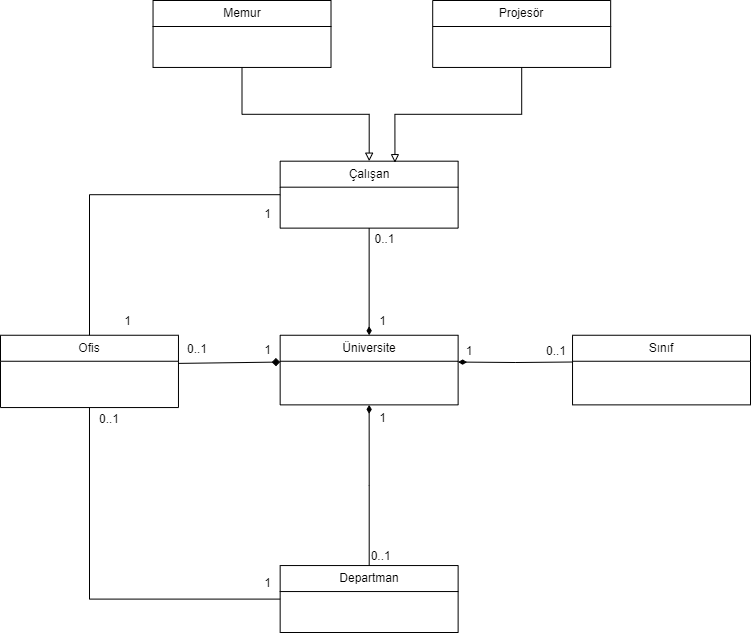

The diagram above was exported from draw.io. Its source (the exported page's mxGraphModel, read from the mxfile embedded in the PNG):
<mxGraphModel dx="1050" dy="629" grid="1" gridSize="10" guides="1" tooltips="1" connect="1" arrows="1" fold="1" page="1" pageScale="1" pageWidth="827" pageHeight="1169" background="none" math="0" shadow="0">
  <root>
    <mxCell id="WIyWlLk6GJQsqaUBKTNV-0" />
    <mxCell id="WIyWlLk6GJQsqaUBKTNV-1" parent="WIyWlLk6GJQsqaUBKTNV-0" />
    <mxCell id="RRdRtWgUHHSpiw6DNY3A-13" value="Projesör" style="swimlane;fontStyle=0;childLayout=stackLayout;horizontal=1;startSize=26;fillColor=none;horizontalStack=0;resizeParent=1;resizeParentMax=0;resizeLast=0;collapsible=1;marginBottom=0;whiteSpace=wrap;html=1;" parent="WIyWlLk6GJQsqaUBKTNV-1" vertex="1">
      <mxGeometry x="492.20338983050846" y="270" width="177.96610169491524" height="66.94915254237289" as="geometry" />
    </mxCell>
    <mxCell id="RRdRtWgUHHSpiw6DNY3A-14" value="Memur" style="swimlane;fontStyle=0;childLayout=stackLayout;horizontal=1;startSize=26;fillColor=none;horizontalStack=0;resizeParent=1;resizeParentMax=0;resizeLast=0;collapsible=1;marginBottom=0;whiteSpace=wrap;html=1;" parent="WIyWlLk6GJQsqaUBKTNV-1" vertex="1">
      <mxGeometry x="212.54237288135593" y="270" width="177.96610169491524" height="66.94915254237289" as="geometry" />
    </mxCell>
    <mxCell id="RRdRtWgUHHSpiw6DNY3A-5" value="Üniversite" style="swimlane;fontStyle=0;childLayout=stackLayout;horizontal=1;startSize=26;fillColor=none;horizontalStack=0;resizeParent=1;resizeParentMax=0;resizeLast=0;collapsible=1;marginBottom=0;whiteSpace=wrap;html=1;" parent="WIyWlLk6GJQsqaUBKTNV-1" vertex="1">
      <mxGeometry x="339.66101694915255" y="604.7457627118645" width="177.96610169491524" height="69.62711864406779" as="geometry" />
    </mxCell>
    <mxCell id="RRdRtWgUHHSpiw6DNY3A-60" style="edgeStyle=orthogonalEdgeStyle;rounded=0;orthogonalLoop=1;jettySize=auto;html=1;entryX=1;entryY=0.5;entryDx=0;entryDy=0;endArrow=diamondThin;endFill=1;" parent="WIyWlLk6GJQsqaUBKTNV-1" edge="1">
      <mxGeometry relative="1" as="geometry">
        <mxPoint x="632.0338983050847" y="631.5116279069767" as="sourcePoint" />
        <mxPoint x="517.6271186440678" y="631.5593220338984" as="targetPoint" />
      </mxGeometry>
    </mxCell>
    <mxCell id="RRdRtWgUHHSpiw6DNY3A-9" value="Sınıf" style="swimlane;fontStyle=0;childLayout=stackLayout;horizontal=1;startSize=26;fillColor=none;horizontalStack=0;resizeParent=1;resizeParentMax=0;resizeLast=0;collapsible=1;marginBottom=0;whiteSpace=wrap;html=1;" parent="WIyWlLk6GJQsqaUBKTNV-1" vertex="1">
      <mxGeometry x="632.0338983050847" y="604.7457627118645" width="177.96610169491524" height="69.62711864406779" as="geometry" />
    </mxCell>
    <mxCell id="QBFaLPgq12UjLxJY5s0M-1" style="rounded=0;orthogonalLoop=1;jettySize=auto;html=1;entryX=0;entryY=0.5;entryDx=0;entryDy=0;endArrow=diamond;endFill=1;" edge="1" parent="WIyWlLk6GJQsqaUBKTNV-1">
      <mxGeometry relative="1" as="geometry">
        <mxPoint x="237.96610169491532" y="632.9000000000001" as="sourcePoint" />
        <mxPoint x="339.66101694915255" y="631.5593220338983" as="targetPoint" />
      </mxGeometry>
    </mxCell>
    <mxCell id="RRdRtWgUHHSpiw6DNY3A-10" value="Ofis" style="swimlane;fontStyle=0;childLayout=stackLayout;horizontal=1;startSize=26;fillColor=none;horizontalStack=0;resizeParent=1;resizeParentMax=0;resizeLast=0;collapsible=1;marginBottom=0;whiteSpace=wrap;html=1;" parent="WIyWlLk6GJQsqaUBKTNV-1" vertex="1">
      <mxGeometry x="60" y="604.7457627118645" width="177.96610169491524" height="72.30508474576271" as="geometry" />
    </mxCell>
    <mxCell id="RRdRtWgUHHSpiw6DNY3A-46" style="edgeStyle=orthogonalEdgeStyle;rounded=0;orthogonalLoop=1;jettySize=auto;html=1;startArrow=none;startFill=0;endArrow=none;endFill=0;" parent="WIyWlLk6GJQsqaUBKTNV-1" source="RRdRtWgUHHSpiw6DNY3A-11" target="RRdRtWgUHHSpiw6DNY3A-10" edge="1">
      <mxGeometry relative="1" as="geometry" />
    </mxCell>
    <mxCell id="RRdRtWgUHHSpiw6DNY3A-53" style="edgeStyle=orthogonalEdgeStyle;rounded=0;orthogonalLoop=1;jettySize=auto;html=1;endArrow=diamondThin;endFill=1;" parent="WIyWlLk6GJQsqaUBKTNV-1" source="RRdRtWgUHHSpiw6DNY3A-11" target="RRdRtWgUHHSpiw6DNY3A-5" edge="1">
      <mxGeometry relative="1" as="geometry" />
    </mxCell>
    <mxCell id="RRdRtWgUHHSpiw6DNY3A-11" value="Çalışan" style="swimlane;fontStyle=0;childLayout=stackLayout;horizontal=1;startSize=26;fillColor=none;horizontalStack=0;resizeParent=1;resizeParentMax=0;resizeLast=0;collapsible=1;marginBottom=0;whiteSpace=wrap;html=1;" parent="WIyWlLk6GJQsqaUBKTNV-1" vertex="1">
      <mxGeometry x="339.66101694915255" y="430.6779661016949" width="177.96610169491524" height="66.94915254237289" as="geometry" />
    </mxCell>
    <mxCell id="QBFaLPgq12UjLxJY5s0M-0" style="edgeStyle=orthogonalEdgeStyle;rounded=0;orthogonalLoop=1;jettySize=auto;html=1;entryX=0.5;entryY=1;entryDx=0;entryDy=0;endArrow=diamondThin;endFill=1;" edge="1" parent="WIyWlLk6GJQsqaUBKTNV-1" source="RRdRtWgUHHSpiw6DNY3A-12" target="RRdRtWgUHHSpiw6DNY3A-5">
      <mxGeometry relative="1" as="geometry" />
    </mxCell>
    <mxCell id="RRdRtWgUHHSpiw6DNY3A-12" value="Departman" style="swimlane;fontStyle=0;childLayout=stackLayout;horizontal=1;startSize=26;fillColor=none;horizontalStack=0;resizeParent=1;resizeParentMax=0;resizeLast=0;collapsible=1;marginBottom=0;whiteSpace=wrap;html=1;" parent="WIyWlLk6GJQsqaUBKTNV-1" vertex="1">
      <mxGeometry x="339.66101694915255" y="835.0508474576271" width="177.96610169491524" height="66.94915254237289" as="geometry" />
    </mxCell>
    <mxCell id="RRdRtWgUHHSpiw6DNY3A-42" style="rounded=0;orthogonalLoop=1;jettySize=auto;html=1;entryX=0.5;entryY=1;entryDx=0;entryDy=0;edgeStyle=orthogonalEdgeStyle;endArrow=none;endFill=0;" parent="WIyWlLk6GJQsqaUBKTNV-1" source="RRdRtWgUHHSpiw6DNY3A-12" target="RRdRtWgUHHSpiw6DNY3A-10" edge="1">
      <mxGeometry relative="1" as="geometry" />
    </mxCell>
    <mxCell id="RRdRtWgUHHSpiw6DNY3A-18" value="1" style="text;html=1;strokeColor=none;fillColor=none;align=center;verticalAlign=middle;whiteSpace=wrap;rounded=0;" parent="WIyWlLk6GJQsqaUBKTNV-1" vertex="1">
      <mxGeometry x="517.63" y="610" width="22.37" height="21.53" as="geometry" />
    </mxCell>
    <mxCell id="RRdRtWgUHHSpiw6DNY3A-20" style="edgeStyle=orthogonalEdgeStyle;rounded=0;orthogonalLoop=1;jettySize=auto;html=1;entryX=0;entryY=0;entryDx=0;entryDy=0;" parent="WIyWlLk6GJQsqaUBKTNV-1" edge="1">
      <mxGeometry relative="1" as="geometry">
        <mxPoint x="593.8983050847457" y="632.864406779661" as="sourcePoint" />
        <mxPoint x="593.8983050847457" y="632.864406779661" as="targetPoint" />
      </mxGeometry>
    </mxCell>
    <mxCell id="RRdRtWgUHHSpiw6DNY3A-29" value="1" style="text;html=1;strokeColor=none;fillColor=none;align=center;verticalAlign=middle;whiteSpace=wrap;rounded=0;" parent="WIyWlLk6GJQsqaUBKTNV-1" vertex="1">
      <mxGeometry x="314.2372881355932" y="606.7796610169491" width="26.694915254237287" height="26.779661016949152" as="geometry" />
    </mxCell>
    <mxCell id="RRdRtWgUHHSpiw6DNY3A-37" value="1" style="text;html=1;strokeColor=none;fillColor=none;align=center;verticalAlign=middle;whiteSpace=wrap;rounded=0;" parent="WIyWlLk6GJQsqaUBKTNV-1" vertex="1">
      <mxGeometry x="428.64406779661016" y="674.3728813559321" width="26.694915254237287" height="26.779661016949152" as="geometry" />
    </mxCell>
    <mxCell id="RRdRtWgUHHSpiw6DNY3A-41" value="0..1" style="resizable=1;align=left;verticalAlign=bottom;labelBackgroundColor=none;fontSize=12;direction=east;movable=1;rotatable=1;deletable=1;editable=1;locked=0;connectable=1;" parent="WIyWlLk6GJQsqaUBKTNV-1" connectable="0" vertex="1">
      <mxGeometry x="428.64406779661016" y="821.6610169491526" height="13.389830508474576" as="geometry" />
    </mxCell>
    <mxCell id="RRdRtWgUHHSpiw6DNY3A-43" value="1" style="text;html=1;strokeColor=none;fillColor=none;align=center;verticalAlign=middle;whiteSpace=wrap;rounded=0;" parent="WIyWlLk6GJQsqaUBKTNV-1" vertex="1">
      <mxGeometry x="314.2372881355932" y="840.0008474576272" width="26.694915254237287" height="26.779661016949152" as="geometry" />
    </mxCell>
    <mxCell id="RRdRtWgUHHSpiw6DNY3A-45" value="0..1" style="text;html=1;strokeColor=none;fillColor=none;align=center;verticalAlign=middle;whiteSpace=wrap;rounded=0;" parent="WIyWlLk6GJQsqaUBKTNV-1" vertex="1">
      <mxGeometry x="150" y="677.05" width="38.14" height="22.95" as="geometry" />
    </mxCell>
    <mxCell id="RRdRtWgUHHSpiw6DNY3A-47" value="1" style="text;html=1;strokeColor=none;fillColor=none;align=center;verticalAlign=middle;whiteSpace=wrap;rounded=0;" parent="WIyWlLk6GJQsqaUBKTNV-1" vertex="1">
      <mxGeometry x="314.2372881355932" y="470.8474576271186" width="26.694915254237287" height="26.779661016949152" as="geometry" />
    </mxCell>
    <mxCell id="RRdRtWgUHHSpiw6DNY3A-48" value="1" style="text;html=1;strokeColor=none;fillColor=none;align=center;verticalAlign=middle;whiteSpace=wrap;rounded=0;" parent="WIyWlLk6GJQsqaUBKTNV-1" vertex="1">
      <mxGeometry x="174.40677966101694" y="577.9661016949153" width="26.694915254237287" height="26.779661016949152" as="geometry" />
    </mxCell>
    <mxCell id="RRdRtWgUHHSpiw6DNY3A-49" value="" style="edgeStyle=orthogonalEdgeStyle;rounded=0;orthogonalLoop=1;jettySize=auto;html=1;endArrow=block;endFill=0;shadow=0;" parent="WIyWlLk6GJQsqaUBKTNV-1" source="RRdRtWgUHHSpiw6DNY3A-14" target="RRdRtWgUHHSpiw6DNY3A-11" edge="1">
      <mxGeometry relative="1" as="geometry" />
    </mxCell>
    <mxCell id="RRdRtWgUHHSpiw6DNY3A-50" style="edgeStyle=orthogonalEdgeStyle;rounded=0;orthogonalLoop=1;jettySize=auto;html=1;entryX=0.645;entryY=0.022;entryDx=0;entryDy=0;entryPerimeter=0;endArrow=block;endFill=0;" parent="WIyWlLk6GJQsqaUBKTNV-1" source="RRdRtWgUHHSpiw6DNY3A-13" target="RRdRtWgUHHSpiw6DNY3A-11" edge="1">
      <mxGeometry relative="1" as="geometry" />
    </mxCell>
    <mxCell id="RRdRtWgUHHSpiw6DNY3A-52" value="0..1" style="text;html=1;strokeColor=none;fillColor=none;align=center;verticalAlign=middle;whiteSpace=wrap;rounded=0;" parent="WIyWlLk6GJQsqaUBKTNV-1" vertex="1">
      <mxGeometry x="237.96610169491524" y="604.7506779661016" width="38.13559322033898" height="28.11864406779661" as="geometry" />
    </mxCell>
    <mxCell id="RRdRtWgUHHSpiw6DNY3A-54" value="0..1" style="text;html=1;strokeColor=none;fillColor=none;align=center;verticalAlign=middle;whiteSpace=wrap;rounded=0;" parent="WIyWlLk6GJQsqaUBKTNV-1" vertex="1">
      <mxGeometry x="428.64" y="497.63" width="31.36" height="22.37" as="geometry" />
    </mxCell>
    <mxCell id="RRdRtWgUHHSpiw6DNY3A-55" value="1" style="text;html=1;strokeColor=none;fillColor=none;align=center;verticalAlign=middle;whiteSpace=wrap;rounded=0;" parent="WIyWlLk6GJQsqaUBKTNV-1" vertex="1">
      <mxGeometry x="428.64406779661016" y="577.9661016949153" width="26.694915254237287" height="26.779661016949152" as="geometry" />
    </mxCell>
    <mxCell id="RRdRtWgUHHSpiw6DNY3A-61" value="0..1" style="text;html=1;strokeColor=none;fillColor=none;align=center;verticalAlign=middle;whiteSpace=wrap;rounded=0;" parent="WIyWlLk6GJQsqaUBKTNV-1" vertex="1">
      <mxGeometry x="600" y="610" width="32.03" height="21.53" as="geometry" />
    </mxCell>
  </root>
</mxGraphModel>